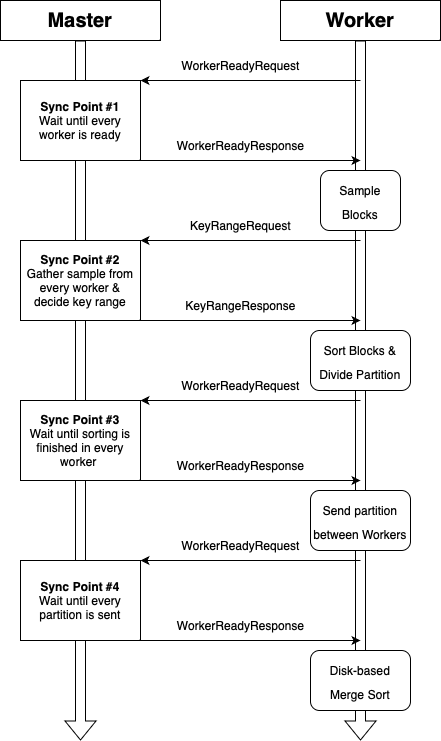

The diagram above was exported from draw.io. Its source (the exported page's mxGraphModel, read from the mxfile embedded in the PNG):
<mxGraphModel dx="1186" dy="770" grid="1" gridSize="10" guides="1" tooltips="1" connect="1" arrows="1" fold="1" page="1" pageScale="1" pageWidth="850" pageHeight="1100" math="0" shadow="0">
  <root>
    <mxCell id="0" />
    <mxCell id="1" parent="0" />
    <mxCell id="K6nLjVrypUUCjMAIamtP-2" value="&lt;b&gt;&lt;font style=&quot;font-size: 20px;&quot;&gt;Master&lt;/font&gt;&lt;/b&gt;" style="rounded=0;whiteSpace=wrap;html=1;" parent="1" vertex="1">
      <mxGeometry x="80" y="40" width="160" height="40" as="geometry" />
    </mxCell>
    <mxCell id="K6nLjVrypUUCjMAIamtP-3" value="&lt;b&gt;&lt;font style=&quot;font-size: 20px;&quot;&gt;Worker&lt;/font&gt;&lt;/b&gt;" style="rounded=0;whiteSpace=wrap;html=1;" parent="1" vertex="1">
      <mxGeometry x="360" y="40" width="160" height="40" as="geometry" />
    </mxCell>
    <mxCell id="K6nLjVrypUUCjMAIamtP-4" value="" style="endArrow=classic;html=1;rounded=0;entryX=1;entryY=0;entryDx=0;entryDy=0;" parent="1" target="K6nLjVrypUUCjMAIamtP-18" edge="1">
      <mxGeometry width="50" height="50" relative="1" as="geometry">
        <mxPoint x="440" y="120" as="sourcePoint" />
        <mxPoint x="200" y="120" as="targetPoint" />
      </mxGeometry>
    </mxCell>
    <mxCell id="K6nLjVrypUUCjMAIamtP-5" value="" style="shape=flexArrow;endArrow=classic;html=1;rounded=0;exitX=0.5;exitY=1;exitDx=0;exitDy=0;" parent="1" source="K6nLjVrypUUCjMAIamtP-2" edge="1">
      <mxGeometry width="50" height="50" relative="1" as="geometry">
        <mxPoint x="480" y="370" as="sourcePoint" />
        <mxPoint x="160" y="780" as="targetPoint" />
      </mxGeometry>
    </mxCell>
    <mxCell id="K6nLjVrypUUCjMAIamtP-6" value="" style="shape=flexArrow;endArrow=classic;html=1;rounded=0;exitX=0.5;exitY=1;exitDx=0;exitDy=0;startArrow=none;" parent="1" source="K6nLjVrypUUCjMAIamtP-3" edge="1">
      <mxGeometry width="50" height="50" relative="1" as="geometry">
        <mxPoint x="462.5" y="320.0000000000001" as="sourcePoint" />
        <mxPoint x="440" y="780" as="targetPoint" />
      </mxGeometry>
    </mxCell>
    <mxCell id="K6nLjVrypUUCjMAIamtP-9" value="" style="endArrow=classic;html=1;rounded=0;exitX=1;exitY=1;exitDx=0;exitDy=0;" parent="1" edge="1">
      <mxGeometry width="50" height="50" relative="1" as="geometry">
        <mxPoint x="200" y="200.0000000000001" as="sourcePoint" />
        <mxPoint x="440" y="200" as="targetPoint" />
      </mxGeometry>
    </mxCell>
    <mxCell id="K6nLjVrypUUCjMAIamtP-11" value="WorkerReadyResponse" style="text;html=1;align=center;verticalAlign=middle;resizable=0;points=[];autosize=1;strokeColor=none;fillColor=none;" parent="1" vertex="1">
      <mxGeometry x="245" y="170" width="150" height="30" as="geometry" />
    </mxCell>
    <mxCell id="K6nLjVrypUUCjMAIamtP-15" value="&lt;font style=&quot;font-size: 12px;&quot;&gt;Sample&lt;br&gt;Blocks&lt;/font&gt;" style="rounded=1;whiteSpace=wrap;html=1;fontSize=20;" parent="1" vertex="1">
      <mxGeometry x="400" y="210" width="80" height="60" as="geometry" />
    </mxCell>
    <mxCell id="K6nLjVrypUUCjMAIamtP-16" value="&lt;span style=&quot;font-size: 12px;&quot;&gt;Sort&amp;nbsp;Blocks &amp;amp;&lt;br&gt;Divide Partition&lt;br&gt;&lt;/span&gt;" style="rounded=1;whiteSpace=wrap;html=1;fontSize=20;" parent="1" vertex="1">
      <mxGeometry x="390" y="370" width="100" height="60" as="geometry" />
    </mxCell>
    <mxCell id="K6nLjVrypUUCjMAIamtP-18" value="&lt;b&gt;Sync&amp;nbsp;Point&amp;nbsp;#1&lt;/b&gt;&lt;br&gt;Wait until every worker is ready" style="rounded=0;whiteSpace=wrap;html=1;" parent="1" vertex="1">
      <mxGeometry x="100" y="120" width="120" height="80" as="geometry" />
    </mxCell>
    <mxCell id="K6nLjVrypUUCjMAIamtP-20" value="WorkerReadyRequest" style="text;html=1;align=center;verticalAlign=middle;resizable=0;points=[];autosize=1;strokeColor=none;fillColor=none;" parent="1" vertex="1">
      <mxGeometry x="250" y="90" width="140" height="30" as="geometry" />
    </mxCell>
    <mxCell id="K6nLjVrypUUCjMAIamtP-22" value="" style="endArrow=classic;html=1;rounded=0;entryX=1;entryY=0;entryDx=0;entryDy=0;" parent="1" target="K6nLjVrypUUCjMAIamtP-23" edge="1">
      <mxGeometry width="50" height="50" relative="1" as="geometry">
        <mxPoint x="440" y="280" as="sourcePoint" />
        <mxPoint x="200" y="280" as="targetPoint" />
      </mxGeometry>
    </mxCell>
    <mxCell id="K6nLjVrypUUCjMAIamtP-23" value="&lt;b&gt;Sync&amp;nbsp;Point&amp;nbsp;#2&lt;br&gt;&lt;/b&gt;Gather sample from every worker &amp;amp; decide key range" style="rounded=0;whiteSpace=wrap;html=1;" parent="1" vertex="1">
      <mxGeometry x="100" y="280" width="120" height="80" as="geometry" />
    </mxCell>
    <mxCell id="K6nLjVrypUUCjMAIamtP-24" value="" style="endArrow=classic;html=1;rounded=0;exitX=1;exitY=1;exitDx=0;exitDy=0;" parent="1" source="K6nLjVrypUUCjMAIamtP-23" edge="1">
      <mxGeometry width="50" height="50" relative="1" as="geometry">
        <mxPoint x="470" y="290" as="sourcePoint" />
        <mxPoint x="440" y="360" as="targetPoint" />
      </mxGeometry>
    </mxCell>
    <mxCell id="K6nLjVrypUUCjMAIamtP-25" value="KeyRangeRequest" style="text;html=1;align=center;verticalAlign=middle;resizable=0;points=[];autosize=1;strokeColor=none;fillColor=none;" parent="1" vertex="1">
      <mxGeometry x="260" y="250" width="120" height="30" as="geometry" />
    </mxCell>
    <mxCell id="K6nLjVrypUUCjMAIamtP-26" value="KeyRangeResponse" style="text;html=1;align=center;verticalAlign=middle;resizable=0;points=[];autosize=1;strokeColor=none;fillColor=none;" parent="1" vertex="1">
      <mxGeometry x="255" y="330" width="130" height="30" as="geometry" />
    </mxCell>
    <mxCell id="K6nLjVrypUUCjMAIamtP-27" value="" style="endArrow=classic;html=1;rounded=0;entryX=1;entryY=0;entryDx=0;entryDy=0;" parent="1" target="K6nLjVrypUUCjMAIamtP-28" edge="1">
      <mxGeometry width="50" height="50" relative="1" as="geometry">
        <mxPoint x="440" y="440" as="sourcePoint" />
        <mxPoint x="200" y="440" as="targetPoint" />
      </mxGeometry>
    </mxCell>
    <mxCell id="K6nLjVrypUUCjMAIamtP-28" value="&lt;b&gt;Sync&amp;nbsp;Point&amp;nbsp;#3&lt;br&gt;&lt;/b&gt;Wait until sorting is finished&amp;nbsp;in every worker&amp;nbsp;" style="rounded=0;whiteSpace=wrap;html=1;" parent="1" vertex="1">
      <mxGeometry x="100" y="440" width="120" height="80" as="geometry" />
    </mxCell>
    <mxCell id="K6nLjVrypUUCjMAIamtP-29" value="" style="endArrow=classic;html=1;rounded=0;exitX=1;exitY=1;exitDx=0;exitDy=0;" parent="1" source="K6nLjVrypUUCjMAIamtP-28" edge="1">
      <mxGeometry width="50" height="50" relative="1" as="geometry">
        <mxPoint x="470" y="450" as="sourcePoint" />
        <mxPoint x="440" y="520" as="targetPoint" />
      </mxGeometry>
    </mxCell>
    <mxCell id="K6nLjVrypUUCjMAIamtP-30" value="WorkerReadyRequest" style="text;html=1;align=center;verticalAlign=middle;resizable=0;points=[];autosize=1;strokeColor=none;fillColor=none;" parent="1" vertex="1">
      <mxGeometry x="250" y="410" width="140" height="30" as="geometry" />
    </mxCell>
    <mxCell id="K6nLjVrypUUCjMAIamtP-31" value="WorkerReadyResponse" style="text;html=1;align=center;verticalAlign=middle;resizable=0;points=[];autosize=1;strokeColor=none;fillColor=none;" parent="1" vertex="1">
      <mxGeometry x="245" y="490" width="150" height="30" as="geometry" />
    </mxCell>
    <mxCell id="K6nLjVrypUUCjMAIamtP-33" value="&lt;span style=&quot;font-size: 12px;&quot;&gt;Send partition between Workers&lt;br&gt;&lt;/span&gt;" style="rounded=1;whiteSpace=wrap;html=1;fontSize=20;" parent="1" vertex="1">
      <mxGeometry x="390" y="530" width="100" height="60" as="geometry" />
    </mxCell>
    <mxCell id="K6nLjVrypUUCjMAIamtP-35" value="" style="endArrow=classic;html=1;rounded=0;entryX=1;entryY=0;entryDx=0;entryDy=0;" parent="1" target="K6nLjVrypUUCjMAIamtP-36" edge="1">
      <mxGeometry width="50" height="50" relative="1" as="geometry">
        <mxPoint x="440" y="600" as="sourcePoint" />
        <mxPoint x="200" y="600" as="targetPoint" />
      </mxGeometry>
    </mxCell>
    <mxCell id="K6nLjVrypUUCjMAIamtP-36" value="&lt;b&gt;Sync&amp;nbsp;Point&amp;nbsp;#4&lt;br&gt;&lt;/b&gt;Wait until every partition is sent" style="rounded=0;whiteSpace=wrap;html=1;" parent="1" vertex="1">
      <mxGeometry x="100" y="600" width="120" height="80" as="geometry" />
    </mxCell>
    <mxCell id="K6nLjVrypUUCjMAIamtP-37" value="" style="endArrow=classic;html=1;rounded=0;exitX=1;exitY=1;exitDx=0;exitDy=0;" parent="1" source="K6nLjVrypUUCjMAIamtP-36" edge="1">
      <mxGeometry width="50" height="50" relative="1" as="geometry">
        <mxPoint x="470" y="610" as="sourcePoint" />
        <mxPoint x="440" y="680" as="targetPoint" />
      </mxGeometry>
    </mxCell>
    <mxCell id="K6nLjVrypUUCjMAIamtP-38" value="WorkerReadyRequest" style="text;html=1;align=center;verticalAlign=middle;resizable=0;points=[];autosize=1;strokeColor=none;fillColor=none;" parent="1" vertex="1">
      <mxGeometry x="250" y="570" width="140" height="30" as="geometry" />
    </mxCell>
    <mxCell id="K6nLjVrypUUCjMAIamtP-39" value="&lt;span style=&quot;caret-color: rgba(0, 0, 0, 0); color: rgba(0, 0, 0, 0); font-family: monospace; font-size: 0px; text-align: start;&quot;&gt;%3CmxGraphModel%3E%3Croot%3E%3CmxCell%20id%3D%220%22%2F%3E%3CmxCell%20id%3D%221%22%20parent%3D%220%22%2F%3E%3CmxCell%20id%3D%222%22%20value%3D%22DiskMerageRequest%22%20style%3D%22text%3Bhtml%3D1%3Balign%3Dcenter%3BverticalAlign%3Dmiddle%3Bresizable%3D0%3Bpoints%3D%5B%5D%3Bautosize%3D1%3BstrokeColor%3Dnone%3BfillColor%3Dnone%3B%22%20vertex%3D%221%22%20parent%3D%221%22%3E%3CmxGeometry%20x%3D%22255%22%20y%3D%22570%22%20width%3D%22130%22%20height%3D%2230%22%20as%3D%22geometry%22%2F%3E%3C%2FmxCell%3E%3C%2Froot%3E%3C%2FmxGraphModel%3E&lt;/span&gt;&lt;span style=&quot;caret-color: rgba(0, 0, 0, 0); color: rgba(0, 0, 0, 0); font-family: monospace; font-size: 0px; text-align: start;&quot;&gt;%3CmxGraphModel%3E%3Croot%3E%3CmxCell%20id%3D%220%22%2F%3E%3CmxCell%20id%3D%221%22%20parent%3D%220%22%2F%3E%3CmxCell%20id%3D%222%22%20value%3D%22DiskMerageRequest%22%20style%3D%22text%3Bhtml%3D1%3Balign%3Dcenter%3BverticalAlign%3Dmiddle%3Bresizable%3D0%3Bpoints%3D%5B%5D%3Bautosize%3D1%3BstrokeColor%3Dnone%3BfillColor%3Dnone%3B%22%20vertex%3D%221%22%20parent%3D%221%22%3E%3CmxGeometry%20x%3D%22255%22%20y%3D%22570%22%20width%3D%22130%22%20height%3D%2230%22%20as%3D%22geometry%22%2F%3E%3C%2FmxCell%3E%3C%2Froot%3E%3C%2FmxGraphModel%3E&lt;/span&gt;" style="text;html=1;align=center;verticalAlign=middle;resizable=0;points=[];autosize=1;strokeColor=none;fillColor=none;" parent="1" vertex="1">
      <mxGeometry x="310" y="650" width="20" height="30" as="geometry" />
    </mxCell>
    <mxCell id="K6nLjVrypUUCjMAIamtP-41" value="WorkerReadyResponse" style="text;html=1;align=center;verticalAlign=middle;resizable=0;points=[];autosize=1;strokeColor=none;fillColor=none;" parent="1" vertex="1">
      <mxGeometry x="245" y="650" width="150" height="30" as="geometry" />
    </mxCell>
    <mxCell id="K6nLjVrypUUCjMAIamtP-42" value="&lt;span style=&quot;font-size: 12px;&quot;&gt;Disk-based&lt;br&gt;Merge Sort&lt;br&gt;&lt;/span&gt;" style="rounded=1;whiteSpace=wrap;html=1;fontSize=20;" parent="1" vertex="1">
      <mxGeometry x="390" y="690" width="100" height="60" as="geometry" />
    </mxCell>
  </root>
</mxGraphModel>